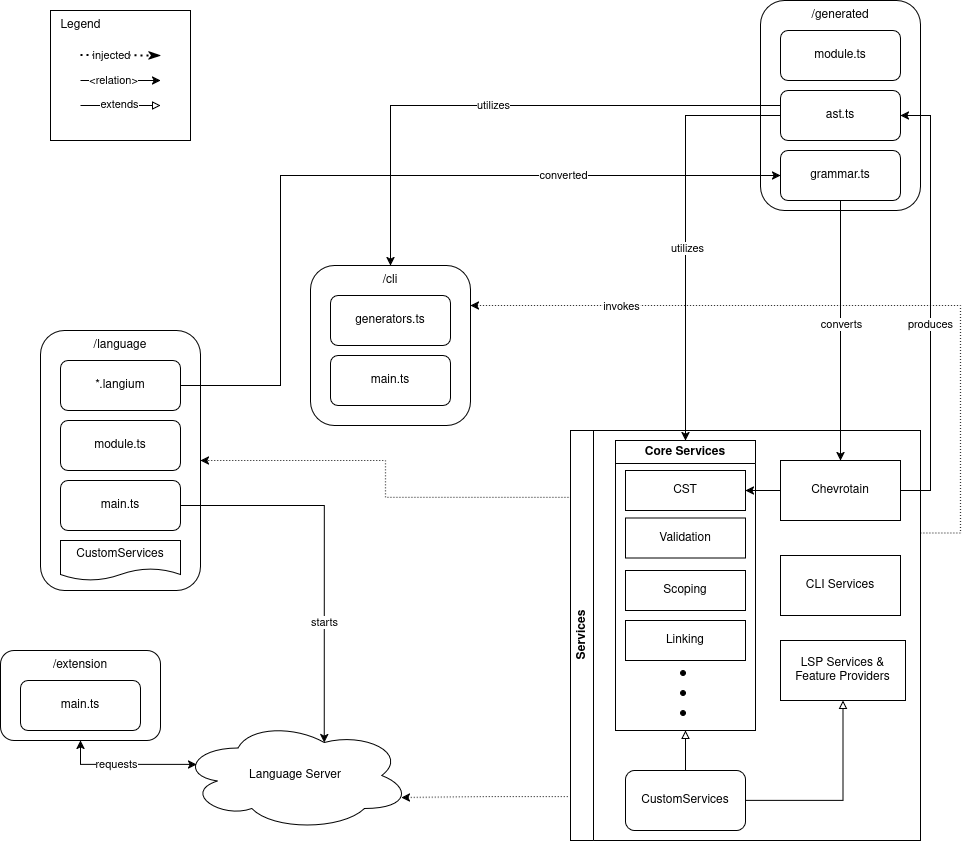

The diagram above was exported from draw.io. Its source (the exported page's mxGraphModel, read from the mxfile embedded in the PNG):
<mxGraphModel dx="3746" dy="1874" grid="1" gridSize="10" guides="1" tooltips="1" connect="1" arrows="1" fold="1" page="0" pageScale="1" pageWidth="850" pageHeight="1100" math="0" shadow="0">
  <root>
    <mxCell id="0" />
    <mxCell id="1" parent="0" />
    <mxCell id="nYcatYzouJ0l-lKWffqz-1" value="" style="rounded=1;whiteSpace=wrap;html=1;" parent="1" vertex="1">
      <mxGeometry x="20" y="370" width="160" height="260" as="geometry" />
    </mxCell>
    <mxCell id="nYcatYzouJ0l-lKWffqz-2" value="*.langium" style="rounded=1;whiteSpace=wrap;html=1;" parent="1" vertex="1">
      <mxGeometry x="40" y="400" width="120" height="50" as="geometry" />
    </mxCell>
    <mxCell id="nYcatYzouJ0l-lKWffqz-3" value="module.ts" style="rounded=1;whiteSpace=wrap;html=1;" parent="1" vertex="1">
      <mxGeometry x="40" y="460" width="120" height="50" as="geometry" />
    </mxCell>
    <mxCell id="nYcatYzouJ0l-lKWffqz-4" value="main.ts" style="rounded=1;whiteSpace=wrap;html=1;" parent="1" vertex="1">
      <mxGeometry x="40" y="520" width="120" height="50" as="geometry" />
    </mxCell>
    <mxCell id="nYcatYzouJ0l-lKWffqz-5" value="/language" style="text;html=1;align=center;verticalAlign=middle;whiteSpace=wrap;rounded=0;" parent="1" vertex="1">
      <mxGeometry x="70" y="370" width="60" height="30" as="geometry" />
    </mxCell>
    <mxCell id="nYcatYzouJ0l-lKWffqz-6" value="" style="rounded=1;whiteSpace=wrap;html=1;" parent="1" vertex="1">
      <mxGeometry x="740" y="40" width="160" height="210" as="geometry" />
    </mxCell>
    <mxCell id="nYcatYzouJ0l-lKWffqz-7" value="module.ts" style="rounded=1;whiteSpace=wrap;html=1;" parent="1" vertex="1">
      <mxGeometry x="760" y="70" width="120" height="50" as="geometry" />
    </mxCell>
    <mxCell id="nYcatYzouJ0l-lKWffqz-51" style="edgeStyle=orthogonalEdgeStyle;rounded=0;orthogonalLoop=1;jettySize=auto;html=1;exitX=0;exitY=0.5;exitDx=0;exitDy=0;entryX=0.5;entryY=0;entryDx=0;entryDy=0;" parent="1" source="nYcatYzouJ0l-lKWffqz-8" target="nYcatYzouJ0l-lKWffqz-15" edge="1">
      <mxGeometry relative="1" as="geometry">
        <Array as="points">
          <mxPoint x="760" y="145" />
          <mxPoint x="370" y="145" />
        </Array>
      </mxGeometry>
    </mxCell>
    <mxCell id="nYcatYzouJ0l-lKWffqz-83" value="utilizes" style="edgeLabel;html=1;align=center;verticalAlign=middle;resizable=0;points=[];" parent="nYcatYzouJ0l-lKWffqz-51" vertex="1" connectable="0">
      <mxGeometry x="0.0643" y="-1" relative="1" as="geometry">
        <mxPoint as="offset" />
      </mxGeometry>
    </mxCell>
    <mxCell id="nYcatYzouJ0l-lKWffqz-67" style="edgeStyle=orthogonalEdgeStyle;rounded=0;orthogonalLoop=1;jettySize=auto;html=1;exitX=0;exitY=0.5;exitDx=0;exitDy=0;entryX=0.5;entryY=0;entryDx=0;entryDy=0;" parent="1" source="nYcatYzouJ0l-lKWffqz-8" target="nYcatYzouJ0l-lKWffqz-36" edge="1">
      <mxGeometry relative="1" as="geometry">
        <Array as="points">
          <mxPoint x="665" y="155" />
        </Array>
      </mxGeometry>
    </mxCell>
    <mxCell id="nYcatYzouJ0l-lKWffqz-70" value="utilizes" style="edgeLabel;html=1;align=center;verticalAlign=middle;resizable=0;points=[];" parent="nYcatYzouJ0l-lKWffqz-67" vertex="1" connectable="0">
      <mxGeometry x="0.0794" y="1" relative="1" as="geometry">
        <mxPoint as="offset" />
      </mxGeometry>
    </mxCell>
    <mxCell id="nYcatYzouJ0l-lKWffqz-8" value="ast.ts" style="rounded=1;whiteSpace=wrap;html=1;" parent="1" vertex="1">
      <mxGeometry x="760" y="130" width="120" height="50" as="geometry" />
    </mxCell>
    <mxCell id="nYcatYzouJ0l-lKWffqz-54" style="edgeStyle=orthogonalEdgeStyle;rounded=0;orthogonalLoop=1;jettySize=auto;html=1;exitX=0.5;exitY=1;exitDx=0;exitDy=0;entryX=0.5;entryY=0;entryDx=0;entryDy=0;" parent="1" source="nYcatYzouJ0l-lKWffqz-9" target="nYcatYzouJ0l-lKWffqz-27" edge="1">
      <mxGeometry relative="1" as="geometry" />
    </mxCell>
    <mxCell id="nYcatYzouJ0l-lKWffqz-57" value="converts" style="edgeLabel;html=1;align=center;verticalAlign=middle;resizable=0;points=[];" parent="nYcatYzouJ0l-lKWffqz-54" vertex="1" connectable="0">
      <mxGeometry x="-0.0514" relative="1" as="geometry">
        <mxPoint as="offset" />
      </mxGeometry>
    </mxCell>
    <mxCell id="nYcatYzouJ0l-lKWffqz-79" style="edgeStyle=orthogonalEdgeStyle;rounded=0;orthogonalLoop=1;jettySize=auto;html=1;exitX=0;exitY=0.5;exitDx=0;exitDy=0;entryX=1;entryY=0.5;entryDx=0;entryDy=0;startArrow=classic;startFill=1;endArrow=none;endFill=1;" parent="1" source="nYcatYzouJ0l-lKWffqz-9" target="nYcatYzouJ0l-lKWffqz-2" edge="1">
      <mxGeometry relative="1" as="geometry">
        <Array as="points">
          <mxPoint x="260" y="215" />
          <mxPoint x="260" y="425" />
        </Array>
      </mxGeometry>
    </mxCell>
    <mxCell id="nYcatYzouJ0l-lKWffqz-80" value="converted" style="edgeLabel;html=1;align=center;verticalAlign=middle;resizable=0;points=[];" parent="nYcatYzouJ0l-lKWffqz-79" vertex="1" connectable="0">
      <mxGeometry x="-0.4617" y="-1" relative="1" as="geometry">
        <mxPoint as="offset" />
      </mxGeometry>
    </mxCell>
    <mxCell id="nYcatYzouJ0l-lKWffqz-9" value="grammar.ts" style="rounded=1;whiteSpace=wrap;html=1;" parent="1" vertex="1">
      <mxGeometry x="760" y="190" width="120" height="50" as="geometry" />
    </mxCell>
    <mxCell id="nYcatYzouJ0l-lKWffqz-10" value="/generated" style="text;html=1;align=center;verticalAlign=middle;whiteSpace=wrap;rounded=0;" parent="1" vertex="1">
      <mxGeometry x="790" y="40" width="60" height="30" as="geometry" />
    </mxCell>
    <mxCell id="nYcatYzouJ0l-lKWffqz-11" value="" style="rounded=1;whiteSpace=wrap;html=1;" parent="1" vertex="1">
      <mxGeometry x="290" y="305" width="160" height="160" as="geometry" />
    </mxCell>
    <mxCell id="nYcatYzouJ0l-lKWffqz-12" value="generators.ts" style="rounded=1;whiteSpace=wrap;html=1;" parent="1" vertex="1">
      <mxGeometry x="310" y="335" width="120" height="50" as="geometry" />
    </mxCell>
    <mxCell id="nYcatYzouJ0l-lKWffqz-13" value="main.ts" style="rounded=1;whiteSpace=wrap;html=1;" parent="1" vertex="1">
      <mxGeometry x="310" y="395" width="120" height="50" as="geometry" />
    </mxCell>
    <mxCell id="nYcatYzouJ0l-lKWffqz-15" value="/cli" style="text;html=1;align=center;verticalAlign=middle;whiteSpace=wrap;rounded=0;" parent="1" vertex="1">
      <mxGeometry x="340" y="305" width="60" height="30" as="geometry" />
    </mxCell>
    <mxCell id="nYcatYzouJ0l-lKWffqz-19" value="" style="rounded=1;whiteSpace=wrap;html=1;" parent="1" vertex="1">
      <mxGeometry x="-20" y="690" width="160" height="90" as="geometry" />
    </mxCell>
    <mxCell id="nYcatYzouJ0l-lKWffqz-20" value="main.ts" style="rounded=1;whiteSpace=wrap;html=1;" parent="1" vertex="1">
      <mxGeometry y="720" width="120" height="50" as="geometry" />
    </mxCell>
    <mxCell id="nYcatYzouJ0l-lKWffqz-22" value="/extension" style="text;html=1;align=center;verticalAlign=middle;whiteSpace=wrap;rounded=0;" parent="1" vertex="1">
      <mxGeometry x="30" y="690" width="60" height="30" as="geometry" />
    </mxCell>
    <mxCell id="nYcatYzouJ0l-lKWffqz-23" value="Language Server" style="ellipse;shape=cloud;whiteSpace=wrap;html=1;fillColor=none;" parent="1" vertex="1">
      <mxGeometry x="160" y="760" width="230" height="110" as="geometry" />
    </mxCell>
    <mxCell id="nYcatYzouJ0l-lKWffqz-58" style="edgeStyle=orthogonalEdgeStyle;rounded=0;orthogonalLoop=1;jettySize=auto;html=1;exitX=1;exitY=0.25;exitDx=0;exitDy=0;entryX=1;entryY=0.25;entryDx=0;entryDy=0;dashed=1;dashPattern=1 2;" parent="1" source="nYcatYzouJ0l-lKWffqz-24" target="nYcatYzouJ0l-lKWffqz-11" edge="1">
      <mxGeometry relative="1" as="geometry">
        <Array as="points">
          <mxPoint x="940" y="573" />
          <mxPoint x="940" y="345" />
        </Array>
      </mxGeometry>
    </mxCell>
    <mxCell id="nYcatYzouJ0l-lKWffqz-73" value="invokes" style="edgeLabel;html=1;align=center;verticalAlign=middle;resizable=0;points=[];" parent="nYcatYzouJ0l-lKWffqz-58" vertex="1" connectable="0">
      <mxGeometry x="0.6015" relative="1" as="geometry">
        <mxPoint as="offset" />
      </mxGeometry>
    </mxCell>
    <mxCell id="nYcatYzouJ0l-lKWffqz-61" style="edgeStyle=orthogonalEdgeStyle;rounded=0;orthogonalLoop=1;jettySize=auto;html=1;exitX=0.003;exitY=0.163;exitDx=0;exitDy=0;entryX=1;entryY=0.5;entryDx=0;entryDy=0;dashed=1;dashPattern=1 2;exitPerimeter=0;" parent="1" source="nYcatYzouJ0l-lKWffqz-24" target="nYcatYzouJ0l-lKWffqz-1" edge="1">
      <mxGeometry relative="1" as="geometry" />
    </mxCell>
    <mxCell id="nYcatYzouJ0l-lKWffqz-24" value="Services" style="swimlane;horizontal=0;whiteSpace=wrap;html=1;" parent="1" vertex="1">
      <mxGeometry x="550" y="470" width="350" height="410" as="geometry">
        <mxRectangle x="450" y="460" width="40" height="80" as="alternateBounds" />
      </mxGeometry>
    </mxCell>
    <mxCell id="nYcatYzouJ0l-lKWffqz-78" style="edgeStyle=orthogonalEdgeStyle;rounded=0;orthogonalLoop=1;jettySize=auto;html=1;exitX=0;exitY=0.5;exitDx=0;exitDy=0;entryX=1;entryY=0.5;entryDx=0;entryDy=0;" parent="nYcatYzouJ0l-lKWffqz-24" source="nYcatYzouJ0l-lKWffqz-27" target="nYcatYzouJ0l-lKWffqz-29" edge="1">
      <mxGeometry relative="1" as="geometry" />
    </mxCell>
    <mxCell id="nYcatYzouJ0l-lKWffqz-27" value="Chevrotain" style="rounded=0;whiteSpace=wrap;html=1;" parent="nYcatYzouJ0l-lKWffqz-24" vertex="1">
      <mxGeometry x="210" y="30" width="120" height="60" as="geometry" />
    </mxCell>
    <mxCell id="nYcatYzouJ0l-lKWffqz-44" style="edgeStyle=orthogonalEdgeStyle;rounded=0;orthogonalLoop=1;jettySize=auto;html=1;exitX=0.5;exitY=1;exitDx=0;exitDy=0;entryX=0.5;entryY=0;entryDx=0;entryDy=0;endArrow=none;startFill=0;startArrow=block;" parent="nYcatYzouJ0l-lKWffqz-24" source="nYcatYzouJ0l-lKWffqz-36" target="nYcatYzouJ0l-lKWffqz-43" edge="1">
      <mxGeometry relative="1" as="geometry" />
    </mxCell>
    <mxCell id="nYcatYzouJ0l-lKWffqz-36" value="Core Services" style="swimlane;whiteSpace=wrap;html=1;" parent="nYcatYzouJ0l-lKWffqz-24" vertex="1">
      <mxGeometry x="45" y="10" width="140" height="290" as="geometry" />
    </mxCell>
    <mxCell id="nYcatYzouJ0l-lKWffqz-29" value="CST" style="rounded=0;whiteSpace=wrap;html=1;" parent="nYcatYzouJ0l-lKWffqz-36" vertex="1">
      <mxGeometry x="10" y="30" width="120" height="40" as="geometry" />
    </mxCell>
    <mxCell id="nYcatYzouJ0l-lKWffqz-37" value="Validation" style="rounded=0;whiteSpace=wrap;html=1;" parent="nYcatYzouJ0l-lKWffqz-36" vertex="1">
      <mxGeometry x="10" y="77.5" width="120" height="40" as="geometry" />
    </mxCell>
    <mxCell id="nYcatYzouJ0l-lKWffqz-30" value="Scoping" style="rounded=0;whiteSpace=wrap;html=1;" parent="nYcatYzouJ0l-lKWffqz-36" vertex="1">
      <mxGeometry x="10" y="130" width="120" height="40" as="geometry" />
    </mxCell>
    <mxCell id="nYcatYzouJ0l-lKWffqz-38" value="Linking" style="rounded=0;whiteSpace=wrap;html=1;" parent="nYcatYzouJ0l-lKWffqz-36" vertex="1">
      <mxGeometry x="10" y="180" width="120" height="40" as="geometry" />
    </mxCell>
    <mxCell id="nYcatYzouJ0l-lKWffqz-41" value="" style="ellipse;whiteSpace=wrap;html=1;aspect=fixed;fillColor=#000000;" parent="nYcatYzouJ0l-lKWffqz-36" vertex="1">
      <mxGeometry x="65" y="230" width="5" height="5" as="geometry" />
    </mxCell>
    <mxCell id="nYcatYzouJ0l-lKWffqz-40" value="" style="ellipse;whiteSpace=wrap;html=1;aspect=fixed;fillColor=#000000;" parent="nYcatYzouJ0l-lKWffqz-36" vertex="1">
      <mxGeometry x="65" y="250" width="5" height="5" as="geometry" />
    </mxCell>
    <mxCell id="nYcatYzouJ0l-lKWffqz-39" value="" style="ellipse;whiteSpace=wrap;html=1;aspect=fixed;fillColor=#000000;" parent="nYcatYzouJ0l-lKWffqz-36" vertex="1">
      <mxGeometry x="65" y="270" width="5" height="5" as="geometry" />
    </mxCell>
    <mxCell id="1bTkX1T6_yrCDnASEtDM-1" style="edgeStyle=orthogonalEdgeStyle;rounded=0;orthogonalLoop=1;jettySize=auto;html=1;exitX=1;exitY=0.5;exitDx=0;exitDy=0;entryX=0.5;entryY=1;entryDx=0;entryDy=0;endArrow=block;endFill=0;" edge="1" parent="nYcatYzouJ0l-lKWffqz-24" source="nYcatYzouJ0l-lKWffqz-43" target="nYcatYzouJ0l-lKWffqz-26">
      <mxGeometry relative="1" as="geometry">
        <mxPoint x="270" y="360" as="targetPoint" />
      </mxGeometry>
    </mxCell>
    <mxCell id="nYcatYzouJ0l-lKWffqz-43" value="CustomServices" style="rounded=1;whiteSpace=wrap;html=1;" parent="nYcatYzouJ0l-lKWffqz-24" vertex="1">
      <mxGeometry x="55" y="340" width="120" height="60" as="geometry" />
    </mxCell>
    <mxCell id="nYcatYzouJ0l-lKWffqz-31" value="CLI Services" style="rounded=0;whiteSpace=wrap;html=1;" parent="nYcatYzouJ0l-lKWffqz-24" vertex="1">
      <mxGeometry x="210" y="125" width="120" height="60" as="geometry" />
    </mxCell>
    <mxCell id="nYcatYzouJ0l-lKWffqz-26" value="LSP Services &amp;amp; Feature Providers" style="rounded=0;whiteSpace=wrap;html=1;" parent="nYcatYzouJ0l-lKWffqz-24" vertex="1">
      <mxGeometry x="210" y="210" width="125" height="60" as="geometry" />
    </mxCell>
    <mxCell id="nYcatYzouJ0l-lKWffqz-42" value="CustomServices" style="shape=document;whiteSpace=wrap;html=1;boundedLbl=1;" parent="1" vertex="1">
      <mxGeometry x="40" y="580" width="120" height="40" as="geometry" />
    </mxCell>
    <mxCell id="nYcatYzouJ0l-lKWffqz-46" style="edgeStyle=orthogonalEdgeStyle;rounded=0;orthogonalLoop=1;jettySize=auto;html=1;exitX=0.5;exitY=1;exitDx=0;exitDy=0;entryX=0.07;entryY=0.4;entryDx=0;entryDy=0;entryPerimeter=0;startArrow=classic;startFill=1;" parent="1" source="nYcatYzouJ0l-lKWffqz-19" target="nYcatYzouJ0l-lKWffqz-23" edge="1">
      <mxGeometry relative="1" as="geometry" />
    </mxCell>
    <mxCell id="nYcatYzouJ0l-lKWffqz-48" value="requests" style="edgeLabel;html=1;align=center;verticalAlign=middle;resizable=0;points=[];" parent="nYcatYzouJ0l-lKWffqz-46" vertex="1" connectable="0">
      <mxGeometry x="-0.162" y="1" relative="1" as="geometry">
        <mxPoint as="offset" />
      </mxGeometry>
    </mxCell>
    <mxCell id="nYcatYzouJ0l-lKWffqz-62" style="edgeStyle=orthogonalEdgeStyle;rounded=0;orthogonalLoop=1;jettySize=auto;html=1;exitX=-0.008;exitY=0.893;exitDx=0;exitDy=0;entryX=0.96;entryY=0.7;entryDx=0;entryDy=0;entryPerimeter=0;dashed=1;dashPattern=1 2;exitPerimeter=0;" parent="1" source="nYcatYzouJ0l-lKWffqz-24" target="nYcatYzouJ0l-lKWffqz-23" edge="1">
      <mxGeometry relative="1" as="geometry" />
    </mxCell>
    <mxCell id="nYcatYzouJ0l-lKWffqz-63" style="edgeStyle=orthogonalEdgeStyle;rounded=0;orthogonalLoop=1;jettySize=auto;html=1;exitX=1;exitY=0.5;exitDx=0;exitDy=0;entryX=0.625;entryY=0.2;entryDx=0;entryDy=0;entryPerimeter=0;" parent="1" source="nYcatYzouJ0l-lKWffqz-4" target="nYcatYzouJ0l-lKWffqz-23" edge="1">
      <mxGeometry relative="1" as="geometry" />
    </mxCell>
    <mxCell id="nYcatYzouJ0l-lKWffqz-64" value="starts" style="edgeLabel;html=1;align=center;verticalAlign=middle;resizable=0;points=[];" parent="nYcatYzouJ0l-lKWffqz-63" vertex="1" connectable="0">
      <mxGeometry x="0.3652" relative="1" as="geometry">
        <mxPoint as="offset" />
      </mxGeometry>
    </mxCell>
    <mxCell id="nYcatYzouJ0l-lKWffqz-71" style="edgeStyle=orthogonalEdgeStyle;rounded=0;orthogonalLoop=1;jettySize=auto;html=1;exitX=1;exitY=0.5;exitDx=0;exitDy=0;entryX=1;entryY=0.5;entryDx=0;entryDy=0;" parent="1" source="nYcatYzouJ0l-lKWffqz-27" target="nYcatYzouJ0l-lKWffqz-8" edge="1">
      <mxGeometry relative="1" as="geometry">
        <Array as="points">
          <mxPoint x="910" y="530" />
          <mxPoint x="910" y="155" />
        </Array>
      </mxGeometry>
    </mxCell>
    <mxCell id="nYcatYzouJ0l-lKWffqz-72" value="produces" style="edgeLabel;html=1;align=center;verticalAlign=middle;resizable=0;points=[];" parent="nYcatYzouJ0l-lKWffqz-71" vertex="1" connectable="0">
      <mxGeometry x="-0.0931" y="1" relative="1" as="geometry">
        <mxPoint as="offset" />
      </mxGeometry>
    </mxCell>
    <mxCell id="nYcatYzouJ0l-lKWffqz-84" value="" style="rounded=0;whiteSpace=wrap;html=1;" parent="1" vertex="1">
      <mxGeometry x="30" y="50" width="140" height="130" as="geometry" />
    </mxCell>
    <mxCell id="nYcatYzouJ0l-lKWffqz-85" value="Legend" style="text;html=1;align=center;verticalAlign=middle;resizable=0;points=[];autosize=1;strokeColor=none;fillColor=none;dashed=1;dashPattern=8 8;" parent="1" vertex="1">
      <mxGeometry x="30" y="50" width="60" height="30" as="geometry" />
    </mxCell>
    <mxCell id="nYcatYzouJ0l-lKWffqz-86" value="" style="endArrow=classicThin;dashed=1;html=1;dashPattern=1 2;strokeWidth=2;rounded=0;endFill=1;" parent="1" edge="1">
      <mxGeometry width="50" height="50" relative="1" as="geometry">
        <mxPoint x="60" y="94.5" as="sourcePoint" />
        <mxPoint x="140" y="95" as="targetPoint" />
      </mxGeometry>
    </mxCell>
    <mxCell id="nYcatYzouJ0l-lKWffqz-87" value="injected" style="edgeLabel;html=1;align=center;verticalAlign=middle;resizable=0;points=[];" parent="nYcatYzouJ0l-lKWffqz-86" vertex="1" connectable="0">
      <mxGeometry x="-0.2545" y="3" relative="1" as="geometry">
        <mxPoint y="3" as="offset" />
      </mxGeometry>
    </mxCell>
    <mxCell id="nYcatYzouJ0l-lKWffqz-88" value="" style="endArrow=classic;html=1;rounded=0;" parent="1" edge="1">
      <mxGeometry width="50" height="50" relative="1" as="geometry">
        <mxPoint x="60" y="120" as="sourcePoint" />
        <mxPoint x="140" y="120" as="targetPoint" />
      </mxGeometry>
    </mxCell>
    <mxCell id="nYcatYzouJ0l-lKWffqz-89" value="&amp;lt;relation&amp;gt;" style="edgeLabel;html=1;align=center;verticalAlign=middle;resizable=0;points=[];" parent="nYcatYzouJ0l-lKWffqz-88" vertex="1" connectable="0">
      <mxGeometry x="-0.2" y="1" relative="1" as="geometry">
        <mxPoint as="offset" />
      </mxGeometry>
    </mxCell>
    <mxCell id="nYcatYzouJ0l-lKWffqz-90" style="edgeStyle=orthogonalEdgeStyle;rounded=0;orthogonalLoop=1;jettySize=auto;html=1;exitX=0.5;exitY=1;exitDx=0;exitDy=0;" parent="1" source="nYcatYzouJ0l-lKWffqz-84" target="nYcatYzouJ0l-lKWffqz-84" edge="1">
      <mxGeometry relative="1" as="geometry" />
    </mxCell>
    <mxCell id="nYcatYzouJ0l-lKWffqz-91" value="" style="endArrow=block;html=1;rounded=0;endFill=0;" parent="1" edge="1">
      <mxGeometry width="50" height="50" relative="1" as="geometry">
        <mxPoint x="60" y="145" as="sourcePoint" />
        <mxPoint x="140" y="145" as="targetPoint" />
      </mxGeometry>
    </mxCell>
    <mxCell id="nYcatYzouJ0l-lKWffqz-92" value="extends" style="edgeLabel;html=1;align=center;verticalAlign=middle;resizable=0;points=[];" parent="nYcatYzouJ0l-lKWffqz-91" vertex="1" connectable="0">
      <mxGeometry x="-0.4857" y="2" relative="1" as="geometry">
        <mxPoint x="17" as="offset" />
      </mxGeometry>
    </mxCell>
  </root>
</mxGraphModel>